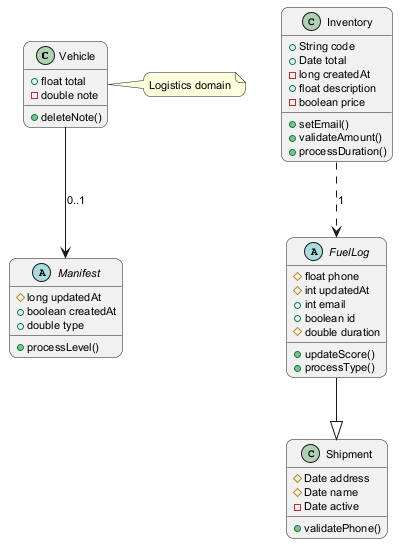

The diagram above was rendered by PlantUML. Its source (embedded in the PNG):
@startuml
skinparam backgroundColor #FFFFFF
skinparam roundCorner 15
skinparam defaultFontSize 11
class Vehicle {
  +float total
  -double note
  +deleteNote()
}
abstract class Manifest {
  #long updatedAt
  +boolean createdAt
  +double type
  +processLevel()
}
class Inventory {
  +String code
  +Date total
  -long createdAt
  +float description
  -boolean price
  +setEmail()
  +validateAmount()
  +processDuration()
}
abstract class FuelLog {
  #float phone
  #int updatedAt
  +int email
  +boolean id
  #double duration
  +updateScore()
  +processType()
}
class Shipment {
  #Date address
  #Date name
  -Date active
  +validatePhone()
}
FuelLog --|> Shipment
Vehicle --> Manifest : "0..1"
Inventory ..> FuelLog : "1"
note right of Vehicle : Logistics domain
@enduml